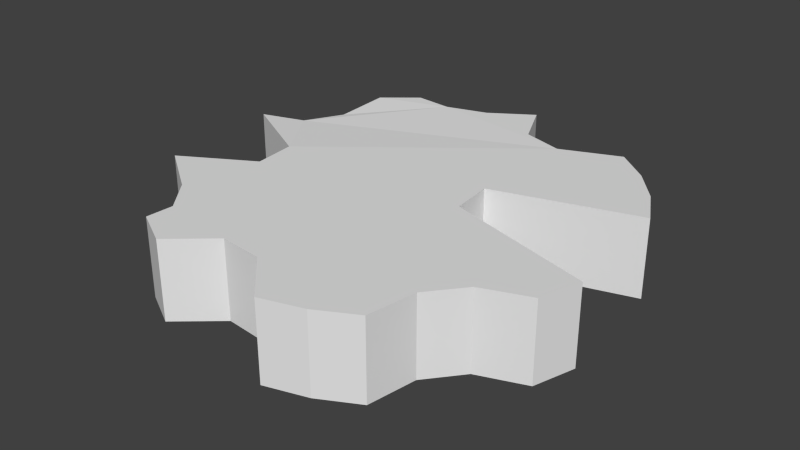 # Source: cylchunk.blend  (saved by Blender 2.71.0; exported with 4.5.12 LTS)
import bpy
from mathutils import Matrix  # noqa: F401  (used for matrix-valued properties, if any)

bpy.ops.wm.read_factory_settings(use_empty=True)
scene = bpy.context.scene
scene.name = 'Scene'

# ---- collections
col_collection_1 = bpy.data.collections.new('Collection 1'); scene.collection.children.link(col_collection_1)

# ---- world
world_world = bpy.data.worlds.new('World'); scene.world = world_world
world_world.color = (0.05088, 0.05088, 0.05088)
world_world.use_sun_shadow = False
world_world.sun_shadow_jitter_overblur = 0.0
world_world.cycles.sampling_method = 'MANUAL'
world_world.cycles.sample_map_resolution = 256

# ---- meshes
me_cylinder = bpy.data.meshes.new('Cylinder')
me_cylinder.from_pydata([(0.0, 1.0, -1.0), (0.0, 1.0, -0.6449), (0.1021, 0.7795, -1.0), (0.1021, 0.7795, -0.6449), (0.2897, 0.7226, -1.0), (0.2897, 0.7226, -0.6449), (0.5556, 0.8315, -1.0), (0.5556, 0.8315, -0.6449), (0.7071, 0.7071, -1.0), (0.7071, 0.7071, -0.6449), (0.8315, 0.5556, -1.0), (0.8315, 0.5556, -0.6449), (0.9239, 0.3827, -1.0), (0.9239, 0.3827, -0.6449), (0.285, 0.1951, -1.0), (0.285, 0.1951, -0.6449), (0.3042, 7.55e-08, -1.0), (0.3042, 7.55e-08, -0.6449), (0.9808, -0.1951, -1.0), (0.9808, -0.1951, -0.6449), (0.9239, -0.3827, -1.0), (0.9239, -0.3827, -0.6449), (0.7157, -0.46, -1.0), (0.7157, -0.46, -0.6449), (0.5913, -0.6115, -1.0), (0.5913, -0.6115, -0.6449), (0.5556, -0.8315, -1.0), (0.5556, -0.8315, -0.6449), (0.3827, -0.9239, -1.0), (0.3827, -0.9239, -0.6449), (0.1951, -0.9808, -1.0), (0.1951, -0.9808, -0.6449), (-3.258e-07, -0.7816, -1.0), (-3.258e-07, -0.7816, -0.6449), (-0.1951, -0.7624, -1.0), (-0.1951, -0.7624, -0.6449), (-0.3827, -0.9239, -1.0), (-0.3827, -0.9239, -0.6449), (-0.5556, -0.8315, -1.0), (-0.5556, -0.8315, -0.6449), (-0.5483, -0.7071, -1.0), (-0.5483, -0.7071, -0.6449), (-0.6727, -0.5556, -1.0), (-0.6727, -0.5556, -0.6449), (-0.9239, -0.3827, -1.0), (-0.9239, -0.3827, -0.6449), (-0.5995, -0.1951, -1.0), (-0.5995, -0.1951, -0.6449), (-0.6188, 9.656e-07, -1.0), (-0.6188, 9.656e-07, -0.6449), (-0.9808, 0.1951, -1.0), (-0.9808, 0.1951, -0.6449), (-0.8073, 0.2841, -1.014), (-0.8073, 0.2841, -0.6592), (-0.7149, 0.457, -1.014), (-0.7149, 0.457, -0.6592), (-0.7071, 0.7071, -1.0), (-0.7071, 0.7071, -0.6449), (-0.5556, 0.8315, -1.0), (-0.5556, 0.8315, -0.6449), (-0.3827, 0.8162, -1.0), (-0.3827, 0.8162, -0.6449), (-0.1951, 0.8731, -1.0), (-0.1951, 0.8731, -0.6449)], [], [(0, 1, 3, 2), (2, 3, 5, 4), (4, 5, 7, 6), (6, 7, 9, 8), (8, 9, 11, 10), (10, 11, 13, 12), (12, 13, 15, 14), (14, 15, 17, 16), (16, 17, 19, 18), (18, 19, 21, 20), (20, 21, 23, 22), (22, 23, 25, 24), (24, 25, 27, 26), (26, 27, 29, 28), (28, 29, 31, 30), (30, 31, 33, 32), (32, 33, 35, 34), (34, 35, 37, 36), (36, 37, 39, 38), (38, 39, 41, 40), (40, 41, 43, 42), (42, 43, 45, 44), (44, 45, 47, 46), (46, 47, 49, 48), (48, 49, 51, 50), (50, 51, 53, 52), (52, 53, 55, 54), (54, 55, 57, 56), (56, 57, 59, 58), (58, 59, 61, 60), (3, 1, 63, 61, 59, 57, 55, 53, 51, 49, 47, 45, 43, 41, 39, 37, 35, 33, 31, 29, 27, 25, 23, 21, 19, 17, 15, 13, 11, 9, 7, 5), (62, 63, 1, 0), (60, 61, 63, 62), (0, 2, 4, 6, 8, 10, 12, 14, 16, 18, 20, 22, 24, 26, 28, 30, 32, 34, 36, 38, 40, 42, 44, 46, 48, 50, 52, 54, 56, 58, 60, 62)])
me_cylinder.use_remesh_preserve_volume = False
me_cylinder.use_remesh_preserve_attributes = False
me_cylinder.use_mirror_vertex_groups = False
me_cylinder.update()

# ---- objects
ob_cylinder = bpy.data.objects.new('Cylinder', me_cylinder)

# ---- transforms, parenting, visibility, modifiers, constraints
ob_cylinder.location = (0.0, 0.0, 0.0)
ob_cylinder.lineart.crease_threshold = 0.0

# ---- collection membership
col_collection_1.objects.link(ob_cylinder)

# ---- scene / render settings (as saved in the file)
scene.frame_start = 1; scene.frame_end = 250; scene.frame_set(1)
scene.render.engine = 'BLENDER_EEVEE_NEXT'
scene.render.resolution_percentage = 50
scene.render.dither_intensity = 0.0
scene.cycles.use_denoising = False
scene.cycles.samples = 10
scene.cycles.sampling_pattern = 'TABULATED_SOBOL'
scene.cycles.light_sampling_threshold = 0.0
scene.cycles.use_adaptive_sampling = False
scene.cycles.use_light_tree = False
scene.cycles.blur_glossy = 0.0
scene.cycles.volume_bounces = 1
scene.cycles.pixel_filter_type = 'GAUSSIAN'
scene.cycles.sample_clamp_indirect = 0.0
scene.view_settings.view_transform = 'Standard'
bpy.context.view_layer.update()

# ---- added for rendering (the .blend has no active camera and no usable light): camera, sun
cam_auto = bpy.data.cameras.new('AutoCamera')
cam_auto.lens = 50.0
cam_auto.sensor_width = 36.0
cam_auto.clip_end = 1000.0
ob_auto_camera = bpy.data.objects.new('AutoCamera', cam_auto)
scene.collection.objects.link(ob_auto_camera)
ob_auto_camera.location = (2.6018, -3.11256, 1.25183)
ob_auto_camera.rotation_euler = (1.09748, -7.21219e-08, 0.694738)
scene.camera = ob_auto_camera
light_auto_sun = bpy.data.lights.new('AutoSun', 'SUN')
light_auto_sun.energy = 3.0
light_auto_sun.angle = 0.0523599
ob_auto_sun = bpy.data.objects.new('AutoSun', light_auto_sun)
scene.collection.objects.link(ob_auto_sun)
ob_auto_sun.rotation_euler = (0.872665, 0.174533, 0.523599)
bpy.context.view_layer.update()
